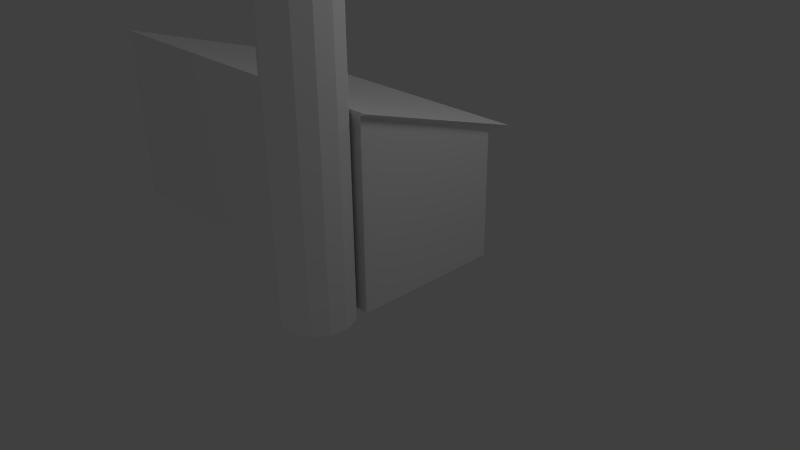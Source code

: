 # Source: spalovna.blend  (saved by Blender 2.61.0; exported with 4.5.12 LTS)
import bpy
from mathutils import Matrix  # noqa: F401  (used for matrix-valued properties, if any)

bpy.ops.wm.read_factory_settings(use_empty=True)
scene = bpy.context.scene
scene.name = 'Scene'

# ---- collections
col_collection_1 = bpy.data.collections.new('Collection 1'); scene.collection.children.link(col_collection_1)

# ---- materials (node trees are filled in below, after node groups)
mat_material = bpy.data.materials.new('Material')
mat_material.alpha_threshold = 0.0
mat_material.use_transparent_shadow = False
mat_material.roughness = 0.5
mat_material.line_color = (0.0, 0.0, 0.0, 1.0)

# ---- material node trees

# ---- world
world_world = bpy.data.worlds.new('World'); scene.world = world_world
world_world.color = (0.05088, 0.05088, 0.05088)
world_world.use_sun_shadow = False
world_world.sun_shadow_jitter_overblur = 0.0
world_world.cycles.sampling_method = 'MANUAL'
world_world.cycles.sample_map_resolution = 256

# ---- cameras
cam_camera = bpy.data.cameras.new('Camera')
cam_camera.clip_end = 100.0
cam_camera.lens = 35.0
cam_camera.sensor_width = 32.0
cam_camera.sensor_height = 18.0
cam_camera.ortho_scale = 7.314
cam_camera.dof.focus_distance = 0.0
cam_camera.dof.aperture_fstop = 128.0

# ---- lights
light_lamp_003 = bpy.data.lights.new('Lamp.003', 'POINT')
light_lamp_003.transmission_factor = 0.0
light_lamp_003.cutoff_distance = 30.0
light_lamp_003.energy = 100.0
light_lamp_003.shadow_buffer_clip_start = 1.001
light_lamp_003.shadow_soft_size = 1.0
light_lamp_003.shadow_maximum_resolution = 0.006
light_lamp_003.use_absolute_resolution = True
light_lamp_003.cycles.use_multiple_importance_sampling = False
light_lamp_002 = bpy.data.lights.new('Lamp.002', 'POINT')
light_lamp_002.transmission_factor = 0.0
light_lamp_002.cutoff_distance = 30.0
light_lamp_002.energy = 100.0
light_lamp_002.shadow_buffer_clip_start = 1.001
light_lamp_002.shadow_soft_size = 1.0
light_lamp_002.shadow_maximum_resolution = 0.006
light_lamp_002.use_absolute_resolution = True
light_lamp_002.cycles.use_multiple_importance_sampling = False
light_lamp_001 = bpy.data.lights.new('Lamp.001', 'POINT')
light_lamp_001.transmission_factor = 0.0
light_lamp_001.cutoff_distance = 30.0
light_lamp_001.energy = 100.0
light_lamp_001.shadow_buffer_clip_start = 1.001
light_lamp_001.shadow_soft_size = 1.0
light_lamp_001.shadow_maximum_resolution = 0.006
light_lamp_001.use_absolute_resolution = True
light_lamp_001.cycles.use_multiple_importance_sampling = False
light_lamp = bpy.data.lights.new('Lamp', 'POINT')
light_lamp.transmission_factor = 0.0
light_lamp.cutoff_distance = 30.0
light_lamp.energy = 100.0
light_lamp.shadow_buffer_clip_start = 1.001
light_lamp.shadow_soft_size = 1.0
light_lamp.shadow_maximum_resolution = 0.006
light_lamp.use_absolute_resolution = True
light_lamp.cycles.use_multiple_importance_sampling = False

# ---- meshes
me_cube = bpy.data.meshes.new('Cube')
me_cube.from_pydata([(1.0, 1.0, -1.0), (1.0, -1.0, -1.0), (-3.817, -1.0, -1.0), (-3.817, 1.0, -1.0), (1.0, 1.0, 0.6693), (1.0, -1.0, 1.366), (-3.817, -1.0, 1.366), (-3.817, 1.0, 0.6693), (0.6454, -0.9747, -1.005), (0.8545, -1.026, -1.005), (1.016, -1.169, -1.005), (1.092, -1.37, -1.005), (1.066, -1.584, -1.005), (0.9438, -1.762, -1.005), (0.7531, -1.862, -1.005), (0.5377, -1.862, -1.005), (0.347, -1.762, -1.005), (0.2247, -1.584, -1.005), (0.1987, -1.37, -1.005), (0.2751, -1.169, -1.005), (0.4363, -1.026, -1.005), (0.4363, -1.026, 4.978), (0.6454, -0.9747, 4.978), (0.2751, -1.169, 4.978), (0.1987, -1.37, 4.978), (0.2247, -1.584, 4.978), (0.347, -1.762, 4.978), (0.5377, -1.862, 4.978), (0.7531, -1.862, 4.978), (0.9438, -1.762, 4.978), (1.066, -1.584, 4.978), (1.092, -1.37, 4.978), (1.016, -1.169, 4.978), (0.8545, -1.026, 4.978), (0.6454, -1.425, 4.978), (-3.922, -1.0, 1.407), (-3.922, 1.267, 0.7099), (1.089, -1.0, 1.407), (1.089, 1.267, 0.7099)], [], [(0, 1, 2, 3), (0, 4, 5, 1), (1, 5, 6, 2), (2, 6, 7, 3), (4, 0, 3, 7), (8, 20, 21, 22), (20, 19, 23, 21), (19, 18, 24, 23), (18, 17, 25, 24), (17, 16, 26, 25), (16, 15, 27, 26), (15, 14, 28, 27), (14, 13, 29, 28), (13, 12, 30, 29), (12, 11, 31, 30), (11, 10, 32, 31), (10, 9, 33, 32), (9, 8, 22, 33), (33, 22, 34), (32, 33, 34), (31, 32, 34), (30, 31, 34), (29, 30, 34), (28, 29, 34), (27, 28, 34), (26, 27, 34), (25, 26, 34), (24, 25, 34), (23, 24, 34), (21, 23, 34), (22, 21, 34), (7, 6, 35, 36), (6, 5, 37, 35), (4, 7, 36, 38), (5, 4, 38, 37), (38, 36, 35, 37)])
_uv = me_cube.uv_layers.new(name='UVMap')
_uv.uv.foreach_set('vector', [0.0, 0.0, 1.0, 0.0, 1.0, 1.0, 0.0, 1.0, 0.5179, 0.01083, 0.5172, 0.7308, 0.00575, 0.9919, 0.006753, 0.009559, 0.9214, 0.9215, 0.07854, 0.9214, 0.07857, 0.07852, 0.9215, 0.07858, 0.7875, 1.0, 0.0, 1.0, 0.232, 8.019e-07, 0.7875, 0.0, 0.000439, 0.9962, -0.0003182, 0.002074, 0.9996, -0.001325, 1.0, 0.9928, 0.8717, 0.1185, 0.9375, 0.1187, 0.9379, 0.9889, 0.8722, 0.9887, 0.5179, 0.1187, 0.5836, 0.1185, 0.5922, 0.9887, 0.5264, 0.9889, 0.5836, 0.1185, 0.6579, 0.1183, 0.6664, 0.9885, 0.5922, 0.9887, 0.6579, 0.1183, 0.7236, 0.1181, 0.7322, 0.9883, 0.6664, 0.9885, 0.319, 0.1175, 0.3848, 0.1181, 0.3713, 0.9883, 0.3056, 0.9878, 0.3848, 0.1181, 0.459, 0.1187, 0.4456, 0.9889, 0.3713, 0.9883, 0.459, 0.1187, 0.5248, 0.1192, 0.5114, 0.9894, 0.4456, 0.9889, 0.05604, 0.1188, 0.09822, 0.1187, 0.1068, 0.9889, 0.06457, 0.989, 0.09822, 0.1187, 0.164, 0.1185, 0.1725, 0.9887, 0.1068, 0.9889, 0.164, 0.1185, 0.2382, 0.1183, 0.2468, 0.9885, 0.1725, 0.9887, 0.2382, 0.1183, 0.304, 0.1181, 0.3125, 0.9883, 0.2468, 0.9885, 0.7317, 0.1181, 0.7975, 0.1183, 0.7979, 0.9885, 0.7322, 0.9883, 0.7975, 0.1183, 0.8717, 0.1185, 0.8722, 0.9887, 0.7979, 0.9885, 0.9115, 0.664, 0.7896, 0.8412, 0.4923, 0.5045, 0.9373, 0.4503, 0.9115, 0.664, 0.4923, 0.5045, 0.8612, 0.249, 0.9373, 0.4503, 0.4923, 0.5045, 0.7006, 0.1062, 0.8612, 0.249, 0.4923, 0.5045, 0.4923, 0.05471, 0.7006, 0.1062, 0.4923, 0.5045, 0.2839, 0.1062, 0.4923, 0.05471, 0.4923, 0.5045, 0.1233, 0.249, 0.2839, 0.1062, 0.4923, 0.5045, 0.04719, 0.4503, 0.1233, 0.249, 0.4923, 0.5045, 0.07306, 0.664, 0.04719, 0.4503, 0.4923, 0.5045, 0.195, 0.8412, 0.07306, 0.664, 0.4923, 0.5045, 0.385, 0.9412, 0.195, 0.8412, 0.4923, 0.5045, 0.5996, 0.9412, 0.385, 0.9412, 0.4923, 0.5045, 0.7896, 0.8412, 0.5996, 0.9412, 0.4923, 0.5045, 0.0, 0.0, 1.0, 0.0, 1.0, 1.0, 0.0, 1.0, 0.0, 0.0, 1.0, 0.0, 1.0, 1.0, 0.0, 1.0, 0.0, 0.0, 1.0, 0.0, 1.0, 1.0, 0.0, 1.0, 0.0, 0.0, 1.0, 0.0, 1.0, 1.0, 0.0, 1.0, -9.593e-05, 0.0002224, 0.9999, -0.0002217, 1.0, 0.9966, 9.616e-05, 0.9971])
me_cube.materials.append(mat_material)
me_cube.use_remesh_preserve_volume = False
me_cube.use_remesh_preserve_attributes = False
me_cube.use_mirror_vertex_groups = False
me_cube.update()

# ---- objects
ob_lamp_003 = bpy.data.objects.new('Lamp.003', light_lamp_003)
ob_lamp_002 = bpy.data.objects.new('Lamp.002', light_lamp_002)
ob_lamp_001 = bpy.data.objects.new('Lamp.001', light_lamp_001)
ob_cube = bpy.data.objects.new('Cube', me_cube)
ob_lamp = bpy.data.objects.new('Lamp', light_lamp)
ob_camera = bpy.data.objects.new('Camera', cam_camera)

# ---- transforms, parenting, visibility, modifiers, constraints
ob_lamp_003.location = (3.696, -13.28, 2.261)
ob_lamp_003.rotation_euler = (0.6503, 0.05522, 1.866)
ob_lamp_003.lock_rotations_4d = False
ob_lamp_003.empty_display_type = 'ARROWS'
ob_lamp_003.color = (0.0, 0.0, 0.0, 0.0)
ob_lamp_003.lineart.crease_threshold = 0.0
ob_lamp_002.location = (-18.42, 4.798, 8.312)
ob_lamp_002.rotation_euler = (0.6503, 0.05522, 1.866)
ob_lamp_002.lock_rotations_4d = False
ob_lamp_002.empty_display_type = 'ARROWS'
ob_lamp_002.color = (0.0, 0.0, 0.0, 0.0)
ob_lamp_002.lineart.crease_threshold = 0.0
ob_lamp_001.location = (0.3705, 8.058, 5.556)
ob_lamp_001.rotation_euler = (0.6503, 0.05522, 1.866)
ob_lamp_001.lock_rotations_4d = False
ob_lamp_001.empty_display_type = 'ARROWS'
ob_lamp_001.color = (0.0, 0.0, 0.0, 0.0)
ob_lamp_001.lineart.crease_threshold = 0.0
ob_cube.location = (0.0, 0.0, 0.9953)
ob_cube.lock_rotations_4d = False
ob_cube.empty_display_type = 'ARROWS'
ob_cube.lineart.crease_threshold = 0.0
ob_lamp.location = (4.076, 1.005, 5.904)
ob_lamp.rotation_euler = (0.6503, 0.05522, 1.866)
ob_lamp.lock_rotations_4d = False
ob_lamp.empty_display_type = 'ARROWS'
ob_lamp.color = (0.0, 0.0, 0.0, 0.0)
ob_lamp.lineart.crease_threshold = 0.0
ob_camera.location = (7.481, -6.508, 5.344)
ob_camera.rotation_euler = (1.109, 0.01082, 0.8149)
ob_camera.lock_rotations_4d = False
ob_camera.empty_display_type = 'ARROWS'
ob_camera.color = (0.0, 0.0, 0.0, 0.0)
ob_camera.display_type = 'WIRE'
ob_camera.lineart.crease_threshold = 0.0

# ---- collection membership
col_collection_1.objects.link(ob_lamp_003)
col_collection_1.objects.link(ob_lamp_002)
col_collection_1.objects.link(ob_lamp_001)
col_collection_1.objects.link(ob_cube)
col_collection_1.objects.link(ob_lamp)
col_collection_1.objects.link(ob_camera)

# ---- scene / render settings (as saved in the file)
scene.camera = ob_camera
scene.frame_start = 1; scene.frame_end = 250; scene.frame_set(1)
scene.render.engine = 'BLENDER_EEVEE_NEXT'
scene.render.image_settings.color_mode = 'RGB'
scene.render.image_settings.compression = 90
scene.render.resolution_percentage = 50
scene.render.dither_intensity = 0.0
scene.render.bake_margin = 2
scene.render.bake_bias = 0.0
scene.cycles.use_denoising = False
scene.cycles.samples = 10
scene.cycles.sampling_pattern = 'TABULATED_SOBOL'
scene.cycles.light_sampling_threshold = 0.0
scene.cycles.use_adaptive_sampling = False
scene.cycles.use_light_tree = False
scene.cycles.blur_glossy = 0.0
scene.cycles.volume_bounces = 1
scene.cycles.pixel_filter_type = 'GAUSSIAN'
scene.cycles.sample_clamp_indirect = 0.0
scene.view_settings.view_transform = 'Standard'
bpy.context.view_layer.update()
